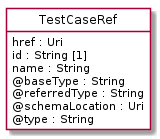

The diagram above was rendered by PlantUML. Its source (embedded in the PNG):
@startuml
hide circle
hide methods
hide stereotype
show <<Enumeration>> stereotype
skinparam class {
   BackgroundColor<<Enumeration>> #E6F5F7
   BackgroundColor<<Ref>> #FFFFE0
   BackgroundColor<<Pivot>> #FFFFFFF
   BackgroundColor<<SimpleType>> #E2F0DA
   BackgroundColor #FCF2E3
}

class TestCaseRef <<Pivot>> {
    href : Uri
    id : String [1]
    name : String
    @baseType : String
    @referredType : String
    @schemaLocation : Uri
    @type : String
}


@enduml